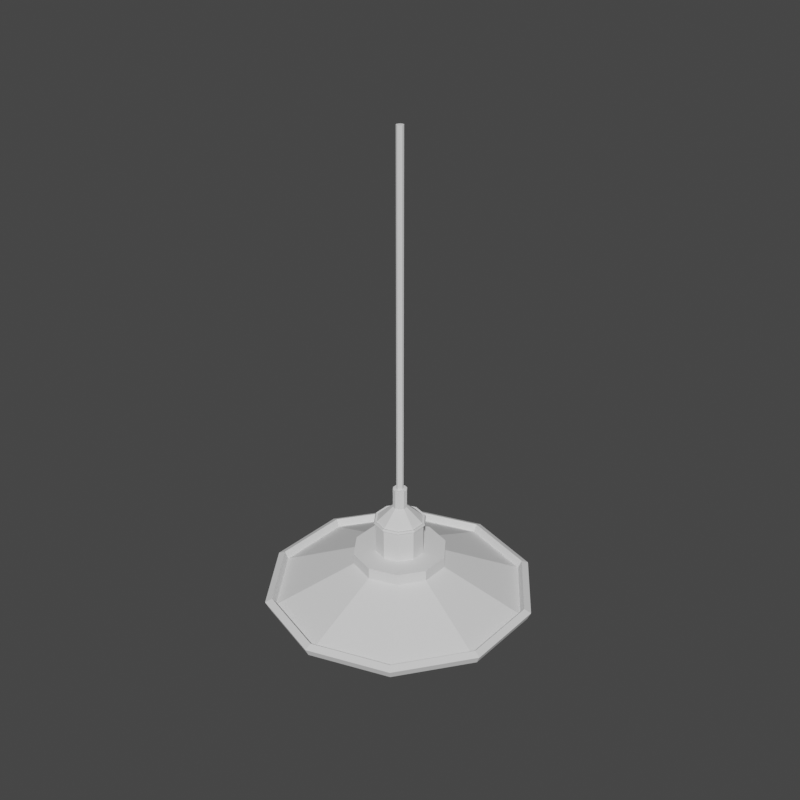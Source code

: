 # Source: asset_luz.blend  (saved by Blender 3.0.42; exported with 4.5.12 LTS)
import bpy
from mathutils import Matrix  # noqa: F401  (used for matrix-valued properties, if any)

bpy.ops.wm.read_factory_settings(use_empty=True)
scene = bpy.context.scene
scene.name = 'Scene'

# ---- collections
col_collection = bpy.data.collections.new('Collection'); scene.collection.children.link(col_collection)
col_luz = bpy.data.collections.new('luz'); scene.collection.children.link(col_luz)

# ---- materials (node trees are filled in below, after node groups)
mat_material_002 = bpy.data.materials.new('Material.002')
mat_material_002.use_transparent_shadow = False

# ---- material node trees
mat_material_002.use_nodes = True; mat_material_002.node_tree.nodes.clear()
_N = mat_material_002.node_tree.nodes; _L = mat_material_002.node_tree.links
n0 = _N.new('ShaderNodeBsdfPrincipled'); n0.name = 'Principled BSDF'; n0.location = (10, 300)
n0.distribution = 'GGX'
n0.subsurface_method = 'RANDOM_WALK_SKIN'
n0.inputs[0].default_value = (0.7705, 0.8, 0.3234, 1.0)
n0.inputs[3].default_value = 1.45
n0.inputs[27].default_value = (0.0, 0.0, 0.0, 1.0)
n0.inputs[28].default_value = 1.0
n1 = _N.new('ShaderNodeOutputMaterial'); n1.name = 'Material Output'; n1.location = (300, 300)
_L.new(n0.outputs[0], n1.inputs[0])
n1.is_active_output = True

# ---- world
world_world = bpy.data.worlds.new('World'); scene.world = world_world
world_world.use_nodes = True; world_world.node_tree.nodes.clear()
_N = world_world.node_tree.nodes; _L = world_world.node_tree.links
n0 = _N.new('ShaderNodeOutputWorld'); n0.name = 'World Output'; n0.location = (300, 300)
n1 = _N.new('ShaderNodeBackground'); n1.name = 'Background'; n1.location = (10, 300)
n1.inputs[0].default_value = (0.05088, 0.05088, 0.05088, 1.0)
_L.new(n1.outputs[0], n0.inputs[0])
n0.is_active_output = True
world_world.color = (0.05088, 0.05088, 0.05088)
world_world.use_sun_shadow = False
world_world.sun_shadow_jitter_overblur = 0.0

# ---- meshes
me_cylinder = bpy.data.meshes.new('Cylinder')
me_cylinder.from_pydata([(2.152e-08, 2.18, 0.3274), (-2.951e-09, 0.8189, 1.0), (1.281, 1.764, 0.3274), (0.4813, 0.6625, 1.0), (2.073, 0.6737, 0.3274), (0.7788, 0.2531, 1.0), (2.073, -0.6737, 0.3274), (0.7788, -0.2531, 1.0), (1.281, -1.764, 0.3274), (0.4813, -0.6625, 1.0), (-1.615e-07, -2.18, 0.3274), (-7.454e-08, -0.8189, 1.0), (-1.281, -1.764, 0.3274), (-0.4813, -0.6625, 1.0), (-2.073, -0.6737, 0.3274), (-0.7788, -0.2531, 1.0), (-2.073, 0.6737, 0.3274), (-0.7788, 0.2531, 1.0), (-1.281, 1.764, 0.3274), (-0.4813, 0.6625, 1.0), (0.4813, 0.6625, 1.199), (-2.951e-09, 0.8189, 1.199), (0.7788, 0.2531, 1.199), (0.7788, -0.2531, 1.199), (0.4813, -0.6625, 1.199), (-7.454e-08, -0.8189, 1.199), (-0.4813, -0.6625, 1.199), (-0.7788, -0.2531, 1.199), (-0.7788, 0.2531, 1.199), (-0.4813, 0.6625, 1.199), (0.251, 0.3455, 1.199), (9.328e-09, 0.4271, 1.199), (0.4062, 0.132, 1.199), (0.4062, -0.132, 1.199), (0.251, -0.3455, 1.199), (-3.157e-08, -0.4271, 1.199), (-0.251, -0.3455, 1.199), (-0.4062, -0.132, 1.199), (-0.4062, 0.132, 1.199), (-0.251, 0.3455, 1.199), (0.4813, 0.6625, 1.199), (-2.951e-09, 0.8189, 1.199), (0.7788, 0.2531, 1.199), (0.7788, -0.2531, 1.199), (0.4813, -0.6625, 1.199), (-7.454e-08, -0.8189, 1.199), (-0.4813, -0.6625, 1.199), (-0.7788, -0.2531, 1.199), (-0.7788, 0.2531, 1.199), (-0.4813, 0.6625, 1.199), (0.2697, -0.3712, 1.76), (0.2594, -0.3571, 1.798), (0.4363, -0.1418, 1.76), (0.4198, -0.1364, 1.798), (0.4363, 0.1418, 1.76), (0.4198, 0.1364, 1.798), (8.514e-09, 0.4414, 1.798), (8.203e-09, 0.4588, 1.76), (0.2697, 0.3712, 1.76), (0.2594, 0.3571, 1.798), (0.07292, 0.1004, 2.045), (1.18e-08, 0.1241, 2.045), (0.118, 0.03834, 2.045), (0.118, -0.03834, 2.045), (0.07292, -0.1004, 2.045), (-8.499e-11, -0.1241, 2.045), (-0.07292, -0.1004, 2.045), (-0.118, -0.03834, 2.045), (-0.118, 0.03834, 2.045), (-0.07292, 0.1004, 2.045), (0.03677, 0.05061, 2.389), (1.372e-08, 0.06256, 2.389), (0.0595, 0.01933, 2.389), (0.0595, -0.01933, 2.389), (0.03677, -0.05061, 2.389), (6.661e-09, -0.06256, 2.389), (-0.03677, -0.05061, 2.389), (-0.0595, -0.01933, 2.389), (-0.0595, 0.01933, 2.389), (-0.03677, 0.05061, 2.389), (0.07292, 0.1004, 2.389), (1.18e-08, 0.1241, 2.389), (0.118, 0.03834, 2.389), (0.118, -0.03834, 2.389), (0.07292, -0.1004, 2.389), (-8.499e-11, -0.1241, 2.389), (-0.07292, -0.1004, 2.389), (-0.118, -0.03834, 2.389), (-0.118, 0.03834, 2.389), (-0.07292, 0.1004, 2.389), (2.152e-08, 2.321, 0.3274), (1.364, 1.878, 0.3274), (2.207, 0.7172, 0.3274), (2.207, -0.7172, 0.3274), (1.364, -1.878, 0.3274), (-1.814e-07, -2.321, 0.3274), (-1.364, -1.878, 0.3274), (-2.207, -0.7172, 0.3274), (-2.207, 0.7172, 0.3274), (-1.364, 1.878, 0.3274), (-2.356e-08, 0.588, 1.041), (0.3456, 0.4757, 1.041), (0.5593, 0.1817, 1.041), (0.5593, -0.1817, 1.041), (0.3456, -0.4757, 1.041), (-7.293e-08, -0.588, 1.041), (-0.3456, -0.4757, 1.041), (-0.5593, -0.1817, 1.041), (-0.5593, 0.1817, 1.041), (-0.3456, 0.4757, 1.041), (0.03677, 0.05061, 8.482), (1.372e-08, 0.06256, 8.482), (0.0595, 0.01933, 8.482), (0.0595, -0.01933, 8.482), (0.03677, -0.05061, 8.482), (6.661e-09, -0.06256, 8.482), (-0.03677, -0.05061, 8.482), (-0.0595, -0.01933, 8.482), (-0.0595, 0.01933, 8.482), (-0.03677, 0.05061, 8.482), (0.2408, 0.3314, 1.788), (0.251, 0.3455, 1.75), (9.328e-09, 0.4271, 1.75), (9.47e-09, 0.4097, 1.788), (0.3896, 0.1266, 1.788), (0.4062, 0.132, 1.75), (0.3896, -0.1266, 1.788), (0.4062, -0.132, 1.75), (0.2408, -0.3314, 1.788), (0.251, -0.3455, 1.75), (-2.976e-08, -0.4097, 1.788), (-3.157e-08, -0.4271, 1.75), (-0.2408, -0.3314, 1.788), (-0.251, -0.3455, 1.75), (-0.3896, -0.1266, 1.788), (-0.4062, -0.132, 1.75), (-0.3896, 0.1266, 1.788), (-0.4062, 0.132, 1.75), (-0.2408, 0.3314, 1.788), (-0.251, 0.3455, 1.75), (-3.454e-08, -0.4414, 1.798), (-3.644e-08, -0.4588, 1.76), (-0.2594, -0.3571, 1.798), (-0.2697, -0.3712, 1.76), (-0.4198, -0.1364, 1.798), (-0.4363, -0.1418, 1.76), (-0.4198, 0.1364, 1.798), (-0.4363, 0.1418, 1.76), (-0.2594, 0.3571, 1.798), (-0.2697, 0.3712, 1.76), (1.953e-08, 2.199, 0.3821), (1.292, 1.779, 0.3821), (2.091, 0.6794, 0.3821), (2.091, -0.6794, 0.3821), (1.292, -1.779, 0.3821), (-1.727e-07, -2.199, 0.3821), (-1.292, -1.779, 0.3821), (-2.091, -0.6794, 0.3821), (-2.091, 0.6794, 0.3821), (-1.292, 1.779, 0.3821), (2.414e-08, 2.382, 0.4634), (1.4, 1.927, 0.4634), (1.328, 1.828, 0.5181), (2.265, 0.736, 0.4634), (2.149, 0.6982, 0.5181), (2.265, -0.736, 0.4634), (2.149, -0.6982, 0.5181), (1.4, -1.927, 0.4634), (1.328, -1.828, 0.5181), (-1.84e-07, -2.382, 0.4634), (-1.763e-07, -2.259, 0.5181), (-1.4, -1.927, 0.4634), (-1.328, -1.828, 0.5181), (-2.265, -0.736, 0.4634), (-2.149, -0.6982, 0.5181), (-2.265, 0.736, 0.4634), (-2.149, 0.6982, 0.5181), (-1.4, 1.927, 0.4634), (-1.328, 1.828, 0.5181), (2.194e-08, 2.259, 0.5181)], [], [(150, 1, 3, 151), (151, 3, 5, 152), (152, 5, 7, 153), (153, 7, 9, 154), (154, 9, 11, 155), (155, 11, 13, 156), (156, 13, 15, 157), (157, 15, 17, 158), (13, 11, 25, 26), (158, 17, 19, 159), (159, 19, 1, 150), (2, 4, 102, 101), (20, 21, 41, 40), (11, 9, 24, 25), (9, 7, 23, 24), (3, 1, 21, 20), (7, 5, 22, 23), (5, 3, 20, 22), (1, 19, 29, 21), (19, 17, 28, 29), (17, 15, 27, 28), (15, 13, 26, 27), (138, 136, 68, 69), (28, 27, 47, 48), (25, 24, 44, 45), (22, 20, 40, 42), (29, 28, 48, 49), (26, 25, 45, 46), (23, 22, 42, 43), (21, 29, 49, 41), (27, 26, 46, 47), (24, 23, 43, 44), (31, 30, 40, 41), (30, 32, 42, 40), (32, 33, 43, 42), (33, 34, 44, 43), (34, 35, 45, 44), (35, 36, 46, 45), (36, 37, 47, 46), (37, 38, 48, 47), (38, 39, 49, 48), (39, 31, 41, 49), (132, 130, 65, 66), (130, 128, 64, 65), (30, 31, 122, 121), (58, 57, 56, 59), (134, 132, 66, 67), (128, 126, 63, 64), (126, 124, 62, 63), (136, 134, 67, 68), (35, 34, 129, 131), (124, 120, 60, 62), (62, 60, 80, 82), (123, 138, 69, 61), (39, 38, 137, 139), (36, 35, 131, 133), (33, 32, 125, 127), (31, 39, 139, 122), (37, 36, 133, 135), (34, 33, 127, 129), (32, 30, 121, 125), (38, 37, 135, 137), (75, 74, 114, 115), (69, 68, 88, 89), (66, 65, 85, 86), (63, 62, 82, 83), (61, 69, 89, 81), (67, 66, 86, 87), (64, 63, 83, 84), (60, 61, 81, 80), (68, 67, 87, 88), (65, 64, 84, 85), (71, 70, 80, 81), (70, 72, 82, 80), (72, 73, 83, 82), (73, 74, 84, 83), (74, 75, 85, 84), (75, 76, 86, 85), (76, 77, 87, 86), (77, 78, 88, 87), (78, 79, 89, 88), (79, 71, 81, 89), (2, 0, 90, 91), (4, 2, 91, 92), (6, 4, 92, 93), (8, 6, 93, 94), (10, 8, 94, 95), (12, 10, 95, 96), (14, 12, 96, 97), (16, 14, 97, 98), (18, 16, 98, 99), (0, 18, 99, 90), (100, 101, 102, 103, 104, 105, 106, 107, 108, 109), (16, 18, 109, 108), (10, 12, 106, 105), (4, 6, 103, 102), (18, 0, 100, 109), (12, 14, 107, 106), (6, 8, 104, 103), (0, 2, 101, 100), (14, 16, 108, 107), (8, 10, 105, 104), (110, 111, 119, 118, 117, 116, 115, 114, 113, 112), (72, 70, 110, 112), (79, 78, 118, 119), (76, 75, 115, 116), (73, 72, 112, 113), (71, 79, 119, 111), (77, 76, 116, 117), (74, 73, 113, 114), (70, 71, 111, 110), (78, 77, 117, 118), (120, 124, 55, 59), (122, 139, 149, 57), (135, 133, 143, 145), (125, 121, 58, 54), (136, 138, 148, 146), (126, 128, 51, 53), (139, 137, 147, 149), (129, 127, 52, 50), (130, 132, 142, 140), (123, 120, 59, 56), (120, 123, 61, 60), (54, 58, 59, 55), (52, 54, 55, 53), (50, 52, 53, 51), (141, 50, 51, 140), (143, 141, 140, 142), (145, 143, 142, 144), (147, 145, 144, 146), (149, 147, 146, 148), (57, 149, 148, 56), (132, 134, 144, 142), (131, 129, 50, 141), (138, 123, 56, 148), (128, 130, 140, 51), (127, 125, 54, 52), (137, 135, 145, 147), (121, 122, 57, 58), (124, 126, 53, 55), (134, 136, 146, 144), (133, 131, 141, 143), (157, 158, 176, 174), (90, 99, 177, 160), (95, 94, 167, 169), (150, 151, 162, 179), (158, 159, 178, 176), (151, 152, 164, 162), (97, 96, 171, 173), (92, 91, 161, 163), (159, 150, 179, 178), (152, 153, 166, 164), (177, 178, 179, 160), (175, 176, 178, 177), (173, 174, 176, 175), (171, 172, 174, 173), (169, 170, 172, 171), (167, 168, 170, 169), (165, 166, 168, 167), (163, 164, 166, 165), (161, 162, 164, 163), (160, 179, 162, 161), (156, 157, 174, 172), (93, 92, 163, 165), (98, 97, 173, 175), (91, 90, 160, 161), (155, 156, 172, 170), (96, 95, 169, 171), (154, 155, 170, 168), (153, 154, 168, 166), (94, 93, 165, 167), (99, 98, 175, 177)])
_uv = me_cylinder.uv_layers.new(name='UVMap')
_uv.uv.foreach_set('vector', [1.0, 0.5407, 1.0, 1.0, 0.9, 1.0, 0.9, 0.5407, 0.9, 0.5407, 0.9, 1.0, 0.8, 1.0, 0.8, 0.5407, 0.8, 0.5407, 0.8, 1.0, 0.7, 1.0, 0.7, 0.5407, 0.7, 0.5407, 0.7, 1.0, 0.6, 1.0, 0.6, 0.5407, 0.6, 0.5407, 0.6, 1.0, 0.5, 1.0, 0.5, 0.5407, 0.5, 0.5407, 0.5, 1.0, 0.4, 1.0, 0.4, 0.5407, 0.4, 0.5407, 0.4, 1.0, 0.3, 1.0, 0.3, 0.5407, 0.3, 0.5407, 0.3, 1.0, 0.2, 1.0, 0.2, 0.5407, 0.4, 1.0, 0.5, 1.0, 0.5, 1.0, 0.4, 1.0, 0.2, 0.5407, 0.2, 1.0, 0.1, 1.0, 0.1, 0.5407, 0.1, 0.5407, 0.1, 1.0, -7.451e-08, 1.0, -7.451e-08, 0.5407, 0.8825, 0.4324, 0.9644, 0.3197, 0.9644, 0.3197, 0.8825, 0.4324, 0.9, 1.0, 1.0, 1.0, 1.0, 1.0, 0.9, 1.0, 0.5, 1.0, 0.6, 1.0, 0.6, 1.0, 0.5, 1.0, 0.6, 1.0, 0.7, 1.0, 0.7, 1.0, 0.6, 1.0, 0.9, 1.0, 1.0, 1.0, 1.0, 1.0, 0.9, 1.0, 0.7, 1.0, 0.8, 1.0, 0.8, 1.0, 0.7, 1.0, 0.8, 1.0, 0.9, 1.0, 0.9, 1.0, 0.8, 1.0, -7.451e-08, 1.0, 0.1, 1.0, 0.1, 1.0, -7.451e-08, 1.0, 0.1, 1.0, 0.2, 1.0, 0.2, 1.0, 0.1, 1.0, 0.2, 1.0, 0.3, 1.0, 0.3, 1.0, 0.2, 1.0, 0.3, 1.0, 0.4, 1.0, 0.4, 1.0, 0.3, 1.0, 0.1764, 0.3513, 0.131, 0.2887, 0.131, 0.2887, 0.1764, 0.3513, 0.2, 1.0, 0.3, 1.0, 0.3, 1.0, 0.2, 1.0, 0.5, 1.0, 0.6, 1.0, 0.6, 1.0, 0.5, 1.0, 0.8, 1.0, 0.9, 1.0, 0.9, 1.0, 0.8, 1.0, 0.1, 1.0, 0.2, 1.0, 0.2, 1.0, 0.1, 1.0, 0.4, 1.0, 0.5, 1.0, 0.5, 1.0, 0.4, 1.0, 0.7, 1.0, 0.8, 1.0, 0.8, 1.0, 0.7, 1.0, -7.451e-08, 1.0, 0.1, 1.0, 0.1, 1.0, -7.451e-08, 1.0, 0.3, 1.0, 0.4, 1.0, 0.4, 1.0, 0.3, 1.0, 0.6, 1.0, 0.7, 1.0, 0.7, 1.0, 0.6, 1.0, 0.25, 0.3752, 0.3236, 0.3513, 0.3911, 0.4442, 0.25, 0.49, 0.3236, 0.3513, 0.369, 0.2887, 0.4783, 0.3242, 0.3911, 0.4442, 0.369, 0.2887, 0.369, 0.2113, 0.4783, 0.1758, 0.4783, 0.3242, 0.369, 0.2113, 0.3236, 0.1487, 0.3911, 0.05584, 0.4783, 0.1758, 0.3236, 0.1487, 0.25, 0.1248, 0.25, 0.01, 0.3911, 0.05584, 0.25, 0.1248, 0.1764, 0.1487, 0.1089, 0.05584, 0.25, 0.01, 0.1764, 0.1487, 0.131, 0.2113, 0.02175, 0.1758, 0.1089, 0.05584, 0.131, 0.2113, 0.131, 0.2887, 0.02175, 0.3242, 0.02175, 0.1758, 0.131, 0.2887, 0.1764, 0.3513, 0.1089, 0.4442, 0.02175, 0.3242, 0.1764, 0.3513, 0.25, 0.3752, 0.25, 0.49, 0.1089, 0.4442, 0.1764, 0.1487, 0.25, 0.1248, 0.25, 0.1248, 0.1764, 0.1487, 0.25, 0.1248, 0.3236, 0.1487, 0.3236, 0.1487, 0.25, 0.1248, 0.3236, 0.3513, 0.25, 0.3752, 0.25, 0.3752, 0.3236, 0.3513, 0.3236, 0.3513, 0.25, 0.3752, 0.25, 0.3752, 0.3236, 0.3513, 0.131, 0.2113, 0.1764, 0.1487, 0.1764, 0.1487, 0.131, 0.2113, 0.3236, 0.1487, 0.369, 0.2113, 0.369, 0.2113, 0.3236, 0.1487, 0.369, 0.2113, 0.369, 0.2887, 0.369, 0.2887, 0.369, 0.2113, 0.131, 0.2887, 0.131, 0.2113, 0.131, 0.2113, 0.131, 0.2887, 0.25, 0.1248, 0.3236, 0.1487, 0.3236, 0.1487, 0.25, 0.1248, 0.369, 0.2887, 0.3236, 0.3513, 0.3236, 0.3513, 0.369, 0.2887, 0.369, 0.2887, 0.3236, 0.3513, 0.3236, 0.3513, 0.369, 0.2887, 0.25, 0.3752, 0.1764, 0.3513, 0.1764, 0.3513, 0.25, 0.3752, 0.1764, 0.3513, 0.131, 0.2887, 0.131, 0.2887, 0.1764, 0.3513, 0.1764, 0.1487, 0.25, 0.1248, 0.25, 0.1248, 0.1764, 0.1487, 0.369, 0.2113, 0.369, 0.2887, 0.369, 0.2887, 0.369, 0.2113, 0.25, 0.3752, 0.1764, 0.3513, 0.1764, 0.3513, 0.25, 0.3752, 0.131, 0.2113, 0.1764, 0.1487, 0.1764, 0.1487, 0.131, 0.2113, 0.3236, 0.1487, 0.369, 0.2113, 0.369, 0.2113, 0.3236, 0.1487, 0.369, 0.2887, 0.3236, 0.3513, 0.3236, 0.3513, 0.369, 0.2887, 0.131, 0.2887, 0.131, 0.2113, 0.131, 0.2113, 0.131, 0.2887, 0.25, 0.1869, 0.2871, 0.1989, 0.2871, 0.1989, 0.25, 0.1869, 0.1764, 0.3513, 0.131, 0.2887, 0.131, 0.2887, 0.1764, 0.3513, 0.1764, 0.1487, 0.25, 0.1248, 0.25, 0.1248, 0.1764, 0.1487, 0.369, 0.2113, 0.369, 0.2887, 0.369, 0.2887, 0.369, 0.2113, 0.25, 0.3752, 0.1764, 0.3513, 0.1764, 0.3513, 0.25, 0.3752, 0.131, 0.2113, 0.1764, 0.1487, 0.1764, 0.1487, 0.131, 0.2113, 0.3236, 0.1487, 0.369, 0.2113, 0.369, 0.2113, 0.3236, 0.1487, 0.3236, 0.3513, 0.25, 0.3752, 0.25, 0.3752, 0.3236, 0.3513, 0.131, 0.2887, 0.131, 0.2113, 0.131, 0.2113, 0.131, 0.2887, 0.25, 0.1248, 0.3236, 0.1487, 0.3236, 0.1487, 0.25, 0.1248, 0.25, 0.3131, 0.2871, 0.3011, 0.3236, 0.3513, 0.25, 0.3752, 0.2871, 0.3011, 0.31, 0.2695, 0.369, 0.2887, 0.3236, 0.3513, 0.31, 0.2695, 0.31, 0.2305, 0.369, 0.2113, 0.369, 0.2887, 0.31, 0.2305, 0.2871, 0.1989, 0.3236, 0.1487, 0.369, 0.2113, 0.2871, 0.1989, 0.25, 0.1869, 0.25, 0.1248, 0.3236, 0.1487, 0.25, 0.1869, 0.2129, 0.1989, 0.1764, 0.1487, 0.25, 0.1248, 0.2129, 0.1989, 0.19, 0.2305, 0.131, 0.2113, 0.1764, 0.1487, 0.19, 0.2305, 0.19, 0.2695, 0.131, 0.2887, 0.131, 0.2113, 0.19, 0.2695, 0.2129, 0.3011, 0.1764, 0.3513, 0.131, 0.2887, 0.2129, 0.3011, 0.25, 0.3131, 0.25, 0.3752, 0.1764, 0.3513, 0.8825, 0.4324, 0.75, 0.4754, 0.75, 0.49, 0.8911, 0.4442, 0.9644, 0.3197, 0.8825, 0.4324, 0.8911, 0.4442, 0.9783, 0.3242, 0.9644, 0.1803, 0.9644, 0.3197, 0.9783, 0.3242, 0.9783, 0.1758, 0.8825, 0.06761, 0.9644, 0.1803, 0.9783, 0.1758, 0.8911, 0.05584, 0.75, 0.02455, 0.8825, 0.06761, 0.8911, 0.05584, 0.75, 0.01, 0.6175, 0.06761, 0.75, 0.02455, 0.75, 0.01, 0.6089, 0.05584, 0.5356, 0.1803, 0.6175, 0.06761, 0.6089, 0.05584, 0.5217, 0.1758, 0.5356, 0.3197, 0.5356, 0.1803, 0.5217, 0.1758, 0.5217, 0.3242, 0.6175, 0.4324, 0.5356, 0.3197, 0.5217, 0.3242, 0.6089, 0.4442, 0.75, 0.4754, 0.6175, 0.4324, 0.6089, 0.4442, 0.75, 0.49, 0.75, 0.4754, 0.8825, 0.4324, 0.9644, 0.3197, 0.9644, 0.1803, 0.8825, 0.06761, 0.75, 0.02455, 0.6175, 0.06761, 0.5356, 0.1803, 0.5356, 0.3197, 0.6175, 0.4324, 0.5356, 0.3197, 0.6175, 0.4324, 0.6175, 0.4324, 0.5356, 0.3197, 0.75, 0.02455, 0.6175, 0.06761, 0.6175, 0.06761, 0.75, 0.02455, 0.9644, 0.3197, 0.9644, 0.1803, 0.9644, 0.1803, 0.9644, 0.3197, 0.6175, 0.4324, 0.75, 0.4754, 0.75, 0.4754, 0.6175, 0.4324, 0.6175, 0.06761, 0.5356, 0.1803, 0.5356, 0.1803, 0.6175, 0.06761, 0.9644, 0.1803, 0.8825, 0.06761, 0.8825, 0.06761, 0.9644, 0.1803, 0.75, 0.4754, 0.8825, 0.4324, 0.8825, 0.4324, 0.75, 0.4754, 0.5356, 0.1803, 0.5356, 0.3197, 0.5356, 0.3197, 0.5356, 0.1803, 0.8825, 0.06761, 0.75, 0.02455, 0.75, 0.02455, 0.8825, 0.06761, 0.2871, 0.3011, 0.25, 0.3131, 0.2129, 0.3011, 0.19, 0.2695, 0.19, 0.2305, 0.2129, 0.1989, 0.25, 0.1869, 0.2871, 0.1989, 0.31, 0.2305, 0.31, 0.2695, 0.31, 0.2695, 0.2871, 0.3011, 0.2871, 0.3011, 0.31, 0.2695, 0.2129, 0.3011, 0.19, 0.2695, 0.19, 0.2695, 0.2129, 0.3011, 0.2129, 0.1989, 0.25, 0.1869, 0.25, 0.1869, 0.2129, 0.1989, 0.31, 0.2305, 0.31, 0.2695, 0.31, 0.2695, 0.31, 0.2305, 0.25, 0.3131, 0.2129, 0.3011, 0.2129, 0.3011, 0.25, 0.3131, 0.19, 0.2305, 0.2129, 0.1989, 0.2129, 0.1989, 0.19, 0.2305, 0.2871, 0.1989, 0.31, 0.2305, 0.31, 0.2305, 0.2871, 0.1989, 0.2871, 0.3011, 0.25, 0.3131, 0.25, 0.3131, 0.2871, 0.3011, 0.19, 0.2695, 0.19, 0.2305, 0.19, 0.2305, 0.19, 0.2695, 0.3236, 0.3513, 0.369, 0.2887, 0.369, 0.2887, 0.3236, 0.3513, 0.25, 0.3752, 0.1764, 0.3513, 0.1764, 0.3513, 0.25, 0.3752, 0.131, 0.2113, 0.1764, 0.1487, 0.1764, 0.1487, 0.131, 0.2113, 0.369, 0.2887, 0.3236, 0.3513, 0.3236, 0.3513, 0.369, 0.2887, 0.131, 0.2887, 0.1764, 0.3513, 0.1764, 0.3513, 0.131, 0.2887, 0.369, 0.2113, 0.3236, 0.1487, 0.3236, 0.1487, 0.369, 0.2113, 0.1764, 0.3513, 0.131, 0.2887, 0.131, 0.2887, 0.1764, 0.3513, 0.3236, 0.1487, 0.369, 0.2113, 0.369, 0.2113, 0.3236, 0.1487, 0.25, 0.1248, 0.1764, 0.1487, 0.1764, 0.1487, 0.25, 0.1248, 0.25, 0.3752, 0.3236, 0.3513, 0.3236, 0.3513, 0.25, 0.3752, 0.3236, 0.3513, 0.25, 0.3752, 0.25, 0.3752, 0.3236, 0.3513, 0.369, 0.2887, 0.3236, 0.3513, 0.3236, 0.3513, 0.369, 0.2887, 0.369, 0.2113, 0.369, 0.2887, 0.369, 0.2887, 0.369, 0.2113, 0.3236, 0.1487, 0.369, 0.2113, 0.369, 0.2113, 0.3236, 0.1487, 0.25, 0.1248, 0.3236, 0.1487, 0.3236, 0.1487, 0.25, 0.1248, 0.1764, 0.1487, 0.25, 0.1248, 0.25, 0.1248, 0.1764, 0.1487, 0.131, 0.2113, 0.1764, 0.1487, 0.1764, 0.1487, 0.131, 0.2113, 0.131, 0.2887, 0.131, 0.2113, 0.131, 0.2113, 0.131, 0.2887, 0.1764, 0.3513, 0.131, 0.2887, 0.131, 0.2887, 0.1764, 0.3513, 0.25, 0.3752, 0.1764, 0.3513, 0.1764, 0.3513, 0.25, 0.3752, 0.1764, 0.1487, 0.131, 0.2113, 0.131, 0.2113, 0.1764, 0.1487, 0.25, 0.1248, 0.3236, 0.1487, 0.3236, 0.1487, 0.25, 0.1248, 0.1764, 0.3513, 0.25, 0.3752, 0.25, 0.3752, 0.1764, 0.3513, 0.3236, 0.1487, 0.25, 0.1248, 0.25, 0.1248, 0.3236, 0.1487, 0.369, 0.2113, 0.369, 0.2887, 0.369, 0.2887, 0.369, 0.2113, 0.131, 0.2887, 0.131, 0.2113, 0.131, 0.2113, 0.131, 0.2887, 0.3236, 0.3513, 0.25, 0.3752, 0.25, 0.3752, 0.3236, 0.3513, 0.369, 0.2887, 0.369, 0.2113, 0.369, 0.2113, 0.369, 0.2887, 0.131, 0.2113, 0.131, 0.2887, 0.131, 0.2887, 0.131, 0.2113, 0.1764, 0.1487, 0.25, 0.1248, 0.25, 0.1248, 0.1764, 0.1487, 0.3, 0.5407, 0.2, 0.5407, 0.2, 0.5407, 0.3, 0.5407, 0.75, 0.49, 0.6089, 0.4442, 0.6089, 0.4442, 0.75, 0.49, 0.75, 0.01, 0.8911, 0.05584, 0.8911, 0.05584, 0.75, 0.01, 1.0, 0.5407, 0.9, 0.5407, 0.9, 0.5407, 1.0, 0.5407, 0.2, 0.5407, 0.1, 0.5407, 0.1, 0.5407, 0.2, 0.5407, 0.9, 0.5407, 0.8, 0.5407, 0.8, 0.5407, 0.9, 0.5407, 0.5217, 0.1758, 0.6089, 0.05584, 0.6089, 0.05584, 0.5217, 0.1758, 0.9783, 0.3242, 0.8911, 0.4442, 0.8911, 0.4442, 0.9783, 0.3242, 0.1, 0.5407, -7.451e-08, 0.5407, -7.451e-08, 0.5407, 0.1, 0.5407, 0.8, 0.5407, 0.7, 0.5407, 0.7, 0.5407, 0.8, 0.5407, 0.1, 0.5, 0.1, 0.5407, -7.451e-08, 0.5407, -7.451e-08, 0.5, 0.2, 0.5, 0.2, 0.5407, 0.1, 0.5407, 0.1, 0.5, 0.3, 0.5, 0.3, 0.5407, 0.2, 0.5407, 0.2, 0.5, 0.4, 0.5, 0.4, 0.5407, 0.3, 0.5407, 0.3, 0.5, 0.5, 0.5, 0.5, 0.5407, 0.4, 0.5407, 0.4, 0.5, 0.6, 0.5, 0.6, 0.5407, 0.5, 0.5407, 0.5, 0.5, 0.7, 0.5, 0.7, 0.5407, 0.6, 0.5407, 0.6, 0.5, 0.8, 0.5, 0.8, 0.5407, 0.7, 0.5407, 0.7, 0.5, 0.9, 0.5, 0.9, 0.5407, 0.8, 0.5407, 0.8, 0.5, 1.0, 0.5, 1.0, 0.5407, 0.9, 0.5407, 0.9, 0.5, 0.4, 0.5407, 0.3, 0.5407, 0.3, 0.5407, 0.4, 0.5407, 0.9783, 0.1758, 0.9783, 0.3242, 0.9783, 0.3242, 0.9783, 0.1758, 0.5217, 0.3242, 0.5217, 0.1758, 0.5217, 0.1758, 0.5217, 0.3242, 0.8911, 0.4442, 0.75, 0.49, 0.75, 0.49, 0.8911, 0.4442, 0.5, 0.5407, 0.4, 0.5407, 0.4, 0.5407, 0.5, 0.5407, 0.6089, 0.05584, 0.75, 0.01, 0.75, 0.01, 0.6089, 0.05584, 0.6, 0.5407, 0.5, 0.5407, 0.5, 0.5407, 0.6, 0.5407, 0.7, 0.5407, 0.6, 0.5407, 0.6, 0.5407, 0.7, 0.5407, 0.8911, 0.05584, 0.9783, 0.1758, 0.9783, 0.1758, 0.8911, 0.05584, 0.6089, 0.4442, 0.5217, 0.3242, 0.5217, 0.3242, 0.6089, 0.4442])
me_cylinder.use_remesh_fix_poles = True
me_cylinder.use_remesh_preserve_attributes = False
me_cylinder.update()
me_sphere = bpy.data.meshes.new('Sphere')
me_sphere.from_pydata([(5.151e-09, 0.6409, 1.049), (1.422e-08, 0.7413, 0.08452), (2.376e-09, 0.6765, -0.6645), (0.0, 0.3827, -0.9239), (0.1913, 0.3314, 1.623), (0.3204, 0.555, 1.049), (0.3425, 0.5931, 0.4741), (0.3707, 0.642, 0.08452), (0.382, 0.6617, -0.2682), (0.3383, 0.5859, -0.6645), (0.1913, 0.3314, -0.9239), (0.3314, 0.1913, 1.623), (0.555, 0.3204, 1.049), (0.5931, 0.3425, 0.4741), (0.642, 0.3707, 0.08452), (0.6617, 0.382, -0.2682), (0.5859, 0.3383, -0.6645), (0.3314, 0.1913, -0.9239), (0.3827, -8.622e-08, 1.623), (0.6409, -7.224e-08, 1.049), (0.6849, -1.181e-07, 0.4741), (0.7413, -9.596e-08, 0.08452), (0.7641, -7.302e-08, -0.2682), (0.6765, -7.174e-08, -0.6645), (0.3827, -8.622e-08, -0.9239), (0.3314, -0.1913, 1.623), (0.555, -0.3204, 1.049), (0.5931, -0.3425, 0.4741), (0.642, -0.3707, 0.08452), (0.6617, -0.382, -0.2682), (0.5859, -0.3383, -0.6645), (0.3314, -0.1913, -0.9239), (0.1913, -0.3314, 1.623), (0.3204, -0.555, 1.049), (0.3425, -0.5931, 0.4741), (0.3707, -0.642, 0.08452), (0.382, -0.6617, -0.2682), (0.3383, -0.5859, -0.6645), (0.1913, -0.3314, -0.9239), (-7.105e-15, -1.748e-07, 1.832), (-1.589e-08, -0.3827, 1.623), (-3.626e-08, -0.6409, 1.049), (-4.175e-08, -0.6849, 0.4741), (2.453e-08, -0.7413, 0.08452), (-3.633e-09, -0.7641, -0.2682), (-4.134e-08, -0.6765, -0.6645), (-1.589e-08, -0.3827, -0.9239), (-0.1913, -0.3314, 1.623), (-0.3204, -0.555, 1.049), (-0.3425, -0.5931, 0.4741), (-0.3707, -0.642, 0.08452), (-0.382, -0.6617, -0.2682), (-0.3383, -0.5859, -0.6645), (-0.1913, -0.3314, -0.9239), (0.0, -8.742e-08, -1.0), (-0.3314, -0.1913, 1.623), (-0.555, -0.3204, 1.049), (-0.5931, -0.3425, 0.4741), (-0.642, -0.3707, 0.08452), (-0.6617, -0.382, -0.2682), (-0.5859, -0.3383, -0.6645), (-0.3314, -0.1913, -0.9239), (-0.3827, -5.642e-08, 1.623), (-0.6409, -1.822e-08, 1.049), (-0.6849, 1.451e-08, 0.4741), (-0.7413, -7.387e-08, 0.08452), (-0.7641, -4.837e-08, -0.2682), (-0.6765, -1.471e-08, -0.6645), (-0.3827, -7.132e-08, -0.9239), (-0.3314, 0.1913, 1.623), (-0.555, 0.3204, 1.049), (-0.5931, 0.3425, 0.4741), (-0.642, 0.3707, 0.08452), (-0.6617, 0.382, -0.2682), (-0.5859, 0.3383, -0.6645), (-0.3314, 0.1913, -0.9239), (-0.1913, 0.3314, 1.623), (-0.3204, 0.555, 1.049), (-0.3425, 0.5931, 0.4741), (-0.3707, 0.642, 0.08452), (-0.382, 0.6617, -0.2682), (-0.3383, 0.5859, -0.6645), (-0.1913, 0.3314, -0.9239), (4.371e-08, 0.3827, 1.623), (1.129e-07, 0.6849, 0.4741), (7.031e-08, 0.7641, -0.2682)], [], [(83, 39, 4), (54, 3, 10), (2, 85, 8, 9), (1, 84, 6, 7), (0, 83, 4, 5), (3, 2, 9, 10), (85, 1, 7, 8), (84, 0, 5, 6), (7, 6, 13, 14), (5, 4, 11, 12), (10, 9, 16, 17), (8, 7, 14, 15), (6, 5, 12, 13), (4, 39, 11), (54, 10, 17), (9, 8, 15, 16), (17, 16, 23, 24), (15, 14, 21, 22), (13, 12, 19, 20), (11, 39, 18), (54, 17, 24), (16, 15, 22, 23), (14, 13, 20, 21), (12, 11, 18, 19), (20, 19, 26, 27), (18, 39, 25), (54, 24, 31), (23, 22, 29, 30), (21, 20, 27, 28), (19, 18, 25, 26), (24, 23, 30, 31), (22, 21, 28, 29), (54, 31, 38), (30, 29, 36, 37), (28, 27, 34, 35), (26, 25, 32, 33), (31, 30, 37, 38), (29, 28, 35, 36), (27, 26, 33, 34), (25, 39, 32), (33, 32, 40, 41), (38, 37, 45, 46), (36, 35, 43, 44), (34, 33, 41, 42), (32, 39, 40), (54, 38, 46), (37, 36, 44, 45), (35, 34, 42, 43), (46, 45, 52, 53), (44, 43, 50, 51), (42, 41, 48, 49), (40, 39, 47), (54, 46, 53), (45, 44, 51, 52), (43, 42, 49, 50), (41, 40, 47, 48), (47, 39, 55), (54, 53, 61), (52, 51, 59, 60), (50, 49, 57, 58), (48, 47, 55, 56), (53, 52, 60, 61), (51, 50, 58, 59), (49, 48, 56, 57), (60, 59, 66, 67), (58, 57, 64, 65), (56, 55, 62, 63), (61, 60, 67, 68), (59, 58, 65, 66), (57, 56, 63, 64), (55, 39, 62), (54, 61, 68), (68, 67, 74, 75), (66, 65, 72, 73), (64, 63, 70, 71), (62, 39, 69), (54, 68, 75), (67, 66, 73, 74), (65, 64, 71, 72), (63, 62, 69, 70), (73, 72, 79, 80), (71, 70, 77, 78), (69, 39, 76), (54, 75, 82), (74, 73, 80, 81), (72, 71, 78, 79), (70, 69, 76, 77), (75, 74, 81, 82), (54, 82, 3), (81, 80, 85, 2), (79, 78, 84, 1), (77, 76, 83, 0), (82, 81, 2, 3), (80, 79, 1, 85), (78, 77, 0, 84), (76, 39, 83)])
_uv = me_sphere.uv_layers.new(name='UVMap')
_uv.uv.foreach_set('vector', [0.75, 0.875, 0.7083, 1.0, 0.6667, 0.875, 0.7083, 0.0, 0.75, 0.125, 0.6667, 0.125, 0.75, 0.25, 0.75, 0.375, 0.6667, 0.375, 0.6667, 0.25, 0.75, 0.5, 0.75, 0.625, 0.6667, 0.625, 0.6667, 0.5, 0.75, 0.75, 0.75, 0.875, 0.6667, 0.875, 0.6667, 0.75, 0.75, 0.125, 0.75, 0.25, 0.6667, 0.25, 0.6667, 0.125, 0.75, 0.375, 0.75, 0.5, 0.6667, 0.5, 0.6667, 0.375, 0.75, 0.625, 0.75, 0.75, 0.6667, 0.75, 0.6667, 0.625, 0.6667, 0.5, 0.6667, 0.625, 0.5833, 0.625, 0.5833, 0.5, 0.6667, 0.75, 0.6667, 0.875, 0.5833, 0.875, 0.5833, 0.75, 0.6667, 0.125, 0.6667, 0.25, 0.5833, 0.25, 0.5833, 0.125, 0.6667, 0.375, 0.6667, 0.5, 0.5833, 0.5, 0.5833, 0.375, 0.6667, 0.625, 0.6667, 0.75, 0.5833, 0.75, 0.5833, 0.625, 0.6667, 0.875, 0.625, 1.0, 0.5833, 0.875, 0.625, 0.0, 0.6667, 0.125, 0.5833, 0.125, 0.6667, 0.25, 0.6667, 0.375, 0.5833, 0.375, 0.5833, 0.25, 0.5833, 0.125, 0.5833, 0.25, 0.5, 0.25, 0.5, 0.125, 0.5833, 0.375, 0.5833, 0.5, 0.5, 0.5, 0.5, 0.375, 0.5833, 0.625, 0.5833, 0.75, 0.5, 0.75, 0.5, 0.625, 0.5833, 0.875, 0.5417, 1.0, 0.5, 0.875, 0.5417, 0.0, 0.5833, 0.125, 0.5, 0.125, 0.5833, 0.25, 0.5833, 0.375, 0.5, 0.375, 0.5, 0.25, 0.5833, 0.5, 0.5833, 0.625, 0.5, 0.625, 0.5, 0.5, 0.5833, 0.75, 0.5833, 0.875, 0.5, 0.875, 0.5, 0.75, 0.5, 0.625, 0.5, 0.75, 0.4167, 0.75, 0.4167, 0.625, 0.5, 0.875, 0.4583, 1.0, 0.4167, 0.875, 0.4583, 0.0, 0.5, 0.125, 0.4167, 0.125, 0.5, 0.25, 0.5, 0.375, 0.4167, 0.375, 0.4167, 0.25, 0.5, 0.5, 0.5, 0.625, 0.4167, 0.625, 0.4167, 0.5, 0.5, 0.75, 0.5, 0.875, 0.4167, 0.875, 0.4167, 0.75, 0.5, 0.125, 0.5, 0.25, 0.4167, 0.25, 0.4167, 0.125, 0.5, 0.375, 0.5, 0.5, 0.4167, 0.5, 0.4167, 0.375, 0.375, 0.0, 0.4167, 0.125, 0.3333, 0.125, 0.4167, 0.25, 0.4167, 0.375, 0.3333, 0.375, 0.3333, 0.25, 0.4167, 0.5, 0.4167, 0.625, 0.3333, 0.625, 0.3333, 0.5, 0.4167, 0.75, 0.4167, 0.875, 0.3333, 0.875, 0.3333, 0.75, 0.4167, 0.125, 0.4167, 0.25, 0.3333, 0.25, 0.3333, 0.125, 0.4167, 0.375, 0.4167, 0.5, 0.3333, 0.5, 0.3333, 0.375, 0.4167, 0.625, 0.4167, 0.75, 0.3333, 0.75, 0.3333, 0.625, 0.4167, 0.875, 0.375, 1.0, 0.3333, 0.875, 0.3333, 0.75, 0.3333, 0.875, 0.25, 0.875, 0.25, 0.75, 0.3333, 0.125, 0.3333, 0.25, 0.25, 0.25, 0.25, 0.125, 0.3333, 0.375, 0.3333, 0.5, 0.25, 0.5, 0.25, 0.375, 0.3333, 0.625, 0.3333, 0.75, 0.25, 0.75, 0.25, 0.625, 0.3333, 0.875, 0.2917, 1.0, 0.25, 0.875, 0.2917, 0.0, 0.3333, 0.125, 0.25, 0.125, 0.3333, 0.25, 0.3333, 0.375, 0.25, 0.375, 0.25, 0.25, 0.3333, 0.5, 0.3333, 0.625, 0.25, 0.625, 0.25, 0.5, 0.25, 0.125, 0.25, 0.25, 0.1667, 0.25, 0.1667, 0.125, 0.25, 0.375, 0.25, 0.5, 0.1667, 0.5, 0.1667, 0.375, 0.25, 0.625, 0.25, 0.75, 0.1667, 0.75, 0.1667, 0.625, 0.25, 0.875, 0.2083, 1.0, 0.1667, 0.875, 0.2083, 0.0, 0.25, 0.125, 0.1667, 0.125, 0.25, 0.25, 0.25, 0.375, 0.1667, 0.375, 0.1667, 0.25, 0.25, 0.5, 0.25, 0.625, 0.1667, 0.625, 0.1667, 0.5, 0.25, 0.75, 0.25, 0.875, 0.1667, 0.875, 0.1667, 0.75, 0.1667, 0.875, 0.125, 1.0, 0.08333, 0.875, 0.125, 0.0, 0.1667, 0.125, 0.08333, 0.125, 0.1667, 0.25, 0.1667, 0.375, 0.08333, 0.375, 0.08333, 0.25, 0.1667, 0.5, 0.1667, 0.625, 0.08333, 0.625, 0.08333, 0.5, 0.1667, 0.75, 0.1667, 0.875, 0.08333, 0.875, 0.08333, 0.75, 0.1667, 0.125, 0.1667, 0.25, 0.08333, 0.25, 0.08333, 0.125, 0.1667, 0.375, 0.1667, 0.5, 0.08333, 0.5, 0.08333, 0.375, 0.1667, 0.625, 0.1667, 0.75, 0.08333, 0.75, 0.08333, 0.625, 0.08333, 0.25, 0.08333, 0.375, 2.98e-08, 0.375, 0.0, 0.25, 0.08333, 0.5, 0.08333, 0.625, 0.0, 0.625, 2.98e-08, 0.5, 0.08333, 0.75, 0.08333, 0.875, 2.98e-08, 0.875, 0.0, 0.75, 0.08333, 0.125, 0.08333, 0.25, 0.0, 0.25, 2.98e-08, 0.125, 0.08333, 0.375, 0.08333, 0.5, 2.98e-08, 0.5, 2.98e-08, 0.375, 0.08333, 0.625, 0.08333, 0.75, 0.0, 0.75, 0.0, 0.625, 0.08333, 0.875, 0.04167, 1.0, 2.98e-08, 0.875, 0.04167, 0.0, 0.08333, 0.125, 2.98e-08, 0.125, 1.0, 0.125, 1.0, 0.25, 0.9167, 0.25, 0.9167, 0.125, 1.0, 0.375, 1.0, 0.5, 0.9167, 0.5, 0.9167, 0.375, 1.0, 0.625, 1.0, 0.75, 0.9167, 0.75, 0.9167, 0.625, 1.0, 0.875, 0.9583, 1.0, 0.9167, 0.875, 0.9583, 0.0, 1.0, 0.125, 0.9167, 0.125, 1.0, 0.25, 1.0, 0.375, 0.9167, 0.375, 0.9167, 0.25, 1.0, 0.5, 1.0, 0.625, 0.9167, 0.625, 0.9167, 0.5, 1.0, 0.75, 1.0, 0.875, 0.9167, 0.875, 0.9167, 0.75, 0.9167, 0.375, 0.9167, 0.5, 0.8333, 0.5, 0.8333, 0.375, 0.9167, 0.625, 0.9167, 0.75, 0.8333, 0.75, 0.8333, 0.625, 0.9167, 0.875, 0.875, 1.0, 0.8333, 0.875, 0.875, 0.0, 0.9167, 0.125, 0.8333, 0.125, 0.9167, 0.25, 0.9167, 0.375, 0.8333, 0.375, 0.8333, 0.25, 0.9167, 0.5, 0.9167, 0.625, 0.8333, 0.625, 0.8333, 0.5, 0.9167, 0.75, 0.9167, 0.875, 0.8333, 0.875, 0.8333, 0.75, 0.9167, 0.125, 0.9167, 0.25, 0.8333, 0.25, 0.8333, 0.125, 0.7917, 0.0, 0.8333, 0.125, 0.75, 0.125, 0.8333, 0.25, 0.8333, 0.375, 0.75, 0.375, 0.75, 0.25, 0.8333, 0.5, 0.8333, 0.625, 0.75, 0.625, 0.75, 0.5, 0.8333, 0.75, 0.8333, 0.875, 0.75, 0.875, 0.75, 0.75, 0.8333, 0.125, 0.8333, 0.25, 0.75, 0.25, 0.75, 0.125, 0.8333, 0.375, 0.8333, 0.5, 0.75, 0.5, 0.75, 0.375, 0.8333, 0.625, 0.8333, 0.75, 0.75, 0.75, 0.75, 0.625, 0.8333, 0.875, 0.7917, 1.0, 0.75, 0.875])
me_sphere.materials.append(mat_material_002)
me_sphere.use_remesh_fix_poles = True
me_sphere.use_remesh_preserve_attributes = False
me_sphere.update()

# ---- objects
ob_luz_base = bpy.data.objects.new('luz_base', me_cylinder)
ob_luz = bpy.data.objects.new('luz', me_sphere)

# ---- transforms, parenting, visibility, modifiers, constraints
ob_luz_base.location = (0.0, 0.0, 5.784)
ob_luz_base.scale = (0.5488, 0.5488, 0.5488)
ob_luz.location = (0.0, 0.0, 5.889)
ob_luz.scale = (0.308, 0.308, 0.308)

# ---- collection membership
col_luz.objects.link(ob_luz_base)
col_luz.objects.link(ob_luz)

# ---- scene / render settings (as saved in the file)
scene.frame_start = 1; scene.frame_end = 250; scene.frame_set(1)
scene.render.engine = 'BLENDER_EEVEE_NEXT'
scene.render.resolution_x = 1080
scene.cycles.sampling_pattern = 'TABULATED_SOBOL'
scene.cycles.use_light_tree = False
scene.view_settings.view_transform = 'Filmic'
bpy.context.view_layer.update()

# ---- added for rendering (the .blend has no active camera and no usable light): camera, sun
cam_auto = bpy.data.cameras.new('AutoCamera')
cam_auto.lens = 50.0
cam_auto.sensor_width = 36.0
cam_auto.clip_end = 1000.0
ob_auto_camera = bpy.data.objects.new('AutoCamera', cam_auto)
scene.collection.objects.link(ob_auto_camera)
ob_auto_camera.location = (5.5987, -6.71845, 12.4887)
ob_auto_camera.rotation_euler = (1.09748, -7.21219e-08, 0.694738)
scene.camera = ob_auto_camera
light_auto_sun = bpy.data.lights.new('AutoSun', 'SUN')
light_auto_sun.energy = 3.0
light_auto_sun.angle = 0.0523599
ob_auto_sun = bpy.data.objects.new('AutoSun', light_auto_sun)
scene.collection.objects.link(ob_auto_sun)
ob_auto_sun.rotation_euler = (0.872665, 0.174533, 0.523599)
bpy.context.view_layer.update()
